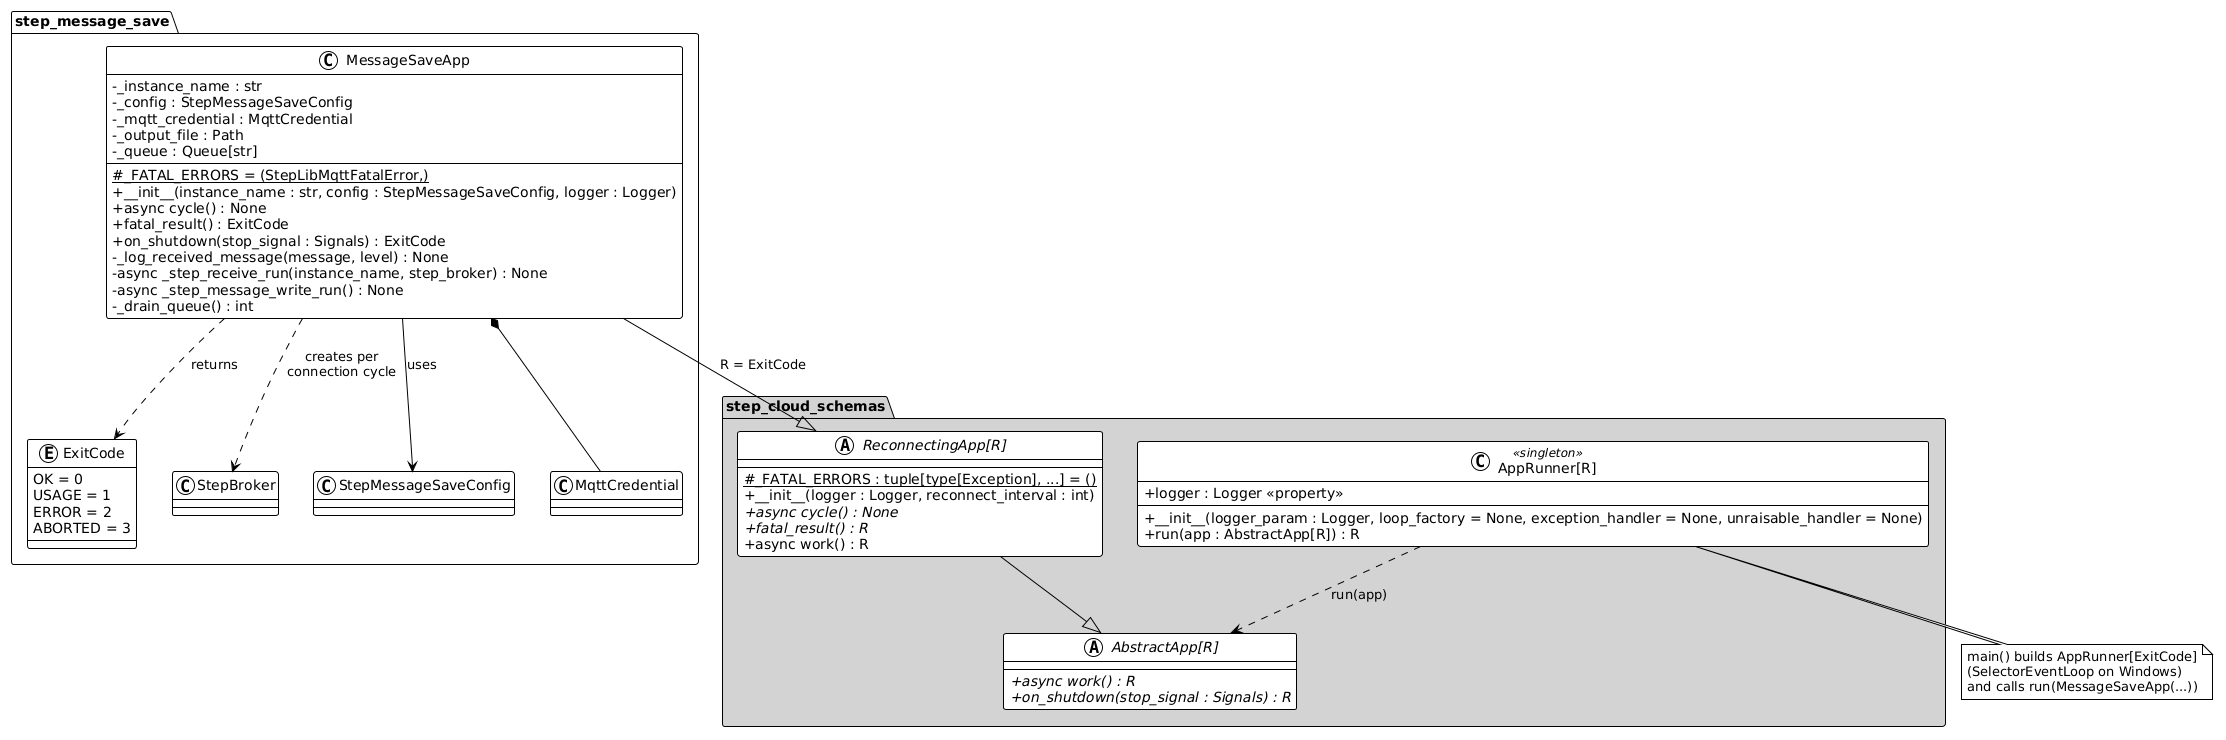

The diagram above was rendered by PlantUML. Its source (embedded in the PNG):
@startuml

!theme plain
skinparam classAttributeIconSize 0

package "step_cloud_schemas" #LightGray {
   abstract class "AbstractApp[R]" as AbstractApp {
      +{abstract} async work() : R
      +{abstract} on_shutdown(stop_signal : Signals) : R
   }

   abstract class "ReconnectingApp[R]" as ReconnectingApp {
      #_FATAL_ERRORS : tuple[type[Exception], ...] = () {static}
      +__init__(logger : Logger, reconnect_interval : int)
      +{abstract} async cycle() : None
      +{abstract} fatal_result() : R
      +async work() : R
   }

   class "AppRunner[R]" as AppRunner <<singleton>> {
      +__init__(logger_param : Logger, loop_factory = None, exception_handler = None, unraisable_handler = None)
      +logger : Logger <<property>>
      +run(app : AbstractApp[R]) : R
   }
}

package "step_message_save" {
   class MessageSaveApp {
      #_FATAL_ERRORS = (StepLibMqttFatalError,) {static}
      -_instance_name : str
      -_config : StepMessageSaveConfig
      -_mqtt_credential : MqttCredential
      -_output_file : Path
      -_queue : Queue[str]
      +__init__(instance_name : str, config : StepMessageSaveConfig, logger : Logger)
      +async cycle() : None
      +fatal_result() : ExitCode
      +on_shutdown(stop_signal : Signals) : ExitCode
      -_log_received_message(message, level) : None
      -async _step_receive_run(instance_name, step_broker) : None
      -async _step_message_write_run() : None
      -_drain_queue() : int
   }

   enum ExitCode {
      OK = 0
      USAGE = 1
      ERROR = 2
      ABORTED = 3
   }

   class StepBroker
   class StepMessageSaveConfig
   class MqttCredential
}

ReconnectingApp --|> AbstractApp
MessageSaveApp --|> ReconnectingApp : R = ExitCode
AppRunner ..> AbstractApp : run(app)
MessageSaveApp ..> ExitCode : returns
MessageSaveApp --> StepMessageSaveConfig : uses
MessageSaveApp *-- MqttCredential
MessageSaveApp ..> StepBroker : creates per\nconnection cycle

note bottom of AppRunner
   main() builds AppRunner[ExitCode]
   (SelectorEventLoop on Windows)
   and calls run(MessageSaveApp(...))
end note

@enduml